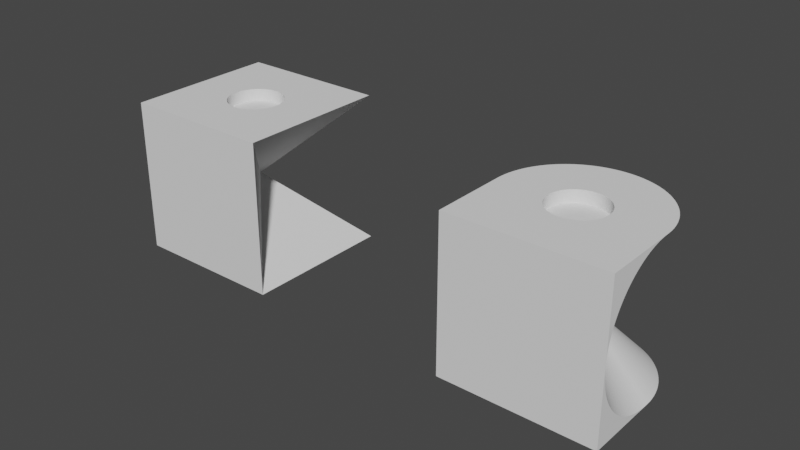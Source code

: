 # Source: fromcones.blend  (saved by Blender 3.5.8; exported with 4.5.12 LTS)
import bpy
from mathutils import Matrix  # noqa: F401  (used for matrix-valued properties, if any)

bpy.ops.wm.read_factory_settings(use_empty=True)
scene = bpy.context.scene
scene.name = 'Scene'

# ---- collections
col_collection = bpy.data.collections.new('Collection'); scene.collection.children.link(col_collection)

# ---- world
world_world = bpy.data.worlds.new('World'); scene.world = world_world
world_world.use_nodes = True; world_world.node_tree.nodes.clear()
_N = world_world.node_tree.nodes; _L = world_world.node_tree.links
n0 = _N.new('ShaderNodeOutputWorld'); n0.name = 'World Output'; n0.location = (300, 300)
n1 = _N.new('ShaderNodeBackground'); n1.name = 'Background'; n1.location = (10, 300)
n1.inputs[0].default_value = (0.05088, 0.05088, 0.05088, 1.0)
_L.new(n1.outputs[0], n0.inputs[0])
n0.is_active_output = True
world_world.color = (0.05088, 0.05088, 0.05088)
world_world.use_sun_shadow = False
world_world.sun_shadow_jitter_overblur = 0.0

# ---- meshes
me_plane_001 = bpy.data.meshes.new('Plane.001')
me_plane_001.from_pydata([(-0.02497, 0.001227, 0.025), (-0.02488, 0.00245, 0.025), (-0.02473, 0.003668, 0.025), (-0.02452, 0.004877, 0.025), (-0.025, -0.025, 0.025), (0.025, -0.025, 0.025), (-0.02425, 0.006075, 0.025), (0.025, -0.025, -3.551e-08), (-0.02392, 0.007257, 0.025), (-0.02354, 0.008422, 0.025), (-0.025, -0.025, 3.542e-08), (-0.0231, 0.009567, 0.025), (-0.0226, 0.01069, 0.025), (-0.02205, 0.01178, 0.025), (-0.025, -2.569e-08, 0.025), (-0.02144, 0.01285, 0.025), (-0.02079, 0.01389, 0.025), (-0.02008, 0.01489, 0.025), (-0.01933, 0.01586, 0.025), (-0.01852, 0.01679, 0.025), (-0.01768, 0.01768, 0.025), (-0.025, -0.02497, 0.001227), (-0.01679, 0.01852, 0.025), (-0.01586, 0.01933, 0.025), (-0.01489, 0.02008, 0.025), (-0.01389, 0.02079, 0.025), (-0.025, -0.02488, 0.00245), (-0.01285, 0.02144, 0.025), (-0.025, -0.02473, 0.003668), (-0.01178, 0.02205, 0.025), (-0.025, -0.02452, 0.004877), (-0.01069, 0.0226, 0.025), (-0.009567, 0.0231, 0.025), (-0.008422, 0.02354, 0.025), (-0.007257, 0.02392, 0.025), (-0.006074, 0.02425, 0.025), (-0.004877, 0.02452, 0.025), (-0.025, -0.02425, 0.006075), (-0.003668, 0.02473, 0.025), (-0.00245, 0.02488, 0.025), (-0.025, -0.02392, 0.007257), (-0.001227, 0.02497, 0.025), (-0.025, -0.02354, 0.008422), (1.113e-08, 0.025, 0.025), (-0.025, -0.0231, 0.009567), (0.001227, 0.02497, 0.025), (-0.025, -0.0226, 0.01069), (0.00245, 0.02488, 0.025), (-0.025, -0.02205, 0.01178), (-0.025, -0.02144, 0.01285), (0.003668, 0.02473, 0.025), (0.004877, 0.02452, 0.025), (-0.025, -0.02008, 0.01489), (0.006075, 0.02425, 0.025), (-0.025, -0.01933, 0.01586), (0.007257, 0.02392, 0.025), (0.008422, 0.02354, 0.025), (0.009567, 0.0231, 0.025), (-0.025, -0.02079, 0.01389), (-0.025, -0.01389, 0.02079), (0.01069, 0.0226, 0.025), (-0.025, -0.01489, 0.02008), (0.01178, 0.02205, 0.025), (-0.025, -0.01586, 0.01933), (0.01285, 0.02144, 0.025), (-0.025, -0.01679, 0.01852), (0.01389, 0.02079, 0.025), (-0.025, -0.01768, 0.01768), (0.01489, 0.02008, 0.025), (-0.025, -0.01852, 0.01679), (0.01586, 0.01933, 0.025), (-0.025, -0.001227, 0.02497), (0.01679, 0.01852, 0.025), (-0.025, -0.00245, 0.02488), (0.01768, 0.01768, 0.025), (0.01852, 0.01679, 0.025), (-0.025, -0.003668, 0.02473), (-0.025, -0.004877, 0.02452), (0.01933, 0.01586, 0.025), (-0.025, -0.006074, 0.02425), (0.02008, 0.01489, 0.025), (0.02079, 0.01389, 0.025), (-0.025, -0.007257, 0.02392), (-0.025, -0.008422, 0.02354), (0.02144, 0.01285, 0.025), (-0.025, -0.009567, 0.0231), (0.02205, 0.01178, 0.025), (-0.025, -0.01069, 0.0226), (0.0226, 0.01069, 0.025), (0.0231, 0.009567, 0.025), (-0.025, -0.01178, 0.02205), (0.02354, 0.008422, 0.025), (-0.025, -0.01285, 0.02144), (0.02392, 0.007257, 0.025), (0.02425, 0.006075, 0.025), (0.02452, 0.004877, 0.025), (0.02473, 0.003668, 0.025), (0.02488, 0.00245, 0.025), (0.02497, 0.001227, 0.025), (0.009, 0.0, 0.021), (0.008989, 0.0004416, 0.021), (0.008957, 0.0008822, 0.021), (0.008903, 0.001321, 0.021), (0.008827, 0.001756, 0.021), (0.00873, 0.002187, 0.021), (0.008612, 0.002613, 0.021), (0.008474, 0.003032, 0.021), (0.008315, 0.003444, 0.021), (0.008136, 0.003848, 0.021), (0.007937, 0.004243, 0.021), (0.00772, 0.004627, 0.021), (0.007483, 0.005, 0.021), (0.007229, 0.005361, 0.021), (0.006957, 0.00571, 0.021), (0.006669, 0.006044, 0.021), (0.006364, 0.006364, 0.021), (0.006044, 0.006669, 0.021), (0.00571, 0.006957, 0.021), (0.005361, 0.007229, 0.021), (0.005, 0.007483, 0.021), (0.004627, 0.00772, 0.021), (0.004243, 0.007937, 0.021), (0.003848, 0.008136, 0.021), (0.003444, 0.008315, 0.021), (0.003032, 0.008474, 0.021), (0.002613, 0.008612, 0.021), (0.002187, 0.00873, 0.021), (0.001756, 0.008827, 0.021), (0.001321, 0.008903, 0.021), (0.0008822, 0.008957, 0.021), (0.0004416, 0.008989, 0.021), (-3.612e-09, 0.009, 0.021), (-0.0004416, 0.008989, 0.021), (-0.0008822, 0.008957, 0.021), (-0.001321, 0.008903, 0.021), (-0.001756, 0.008827, 0.021), (-0.002187, 0.00873, 0.021), (-0.002613, 0.008612, 0.021), (-0.003032, 0.008474, 0.021), (-0.003444, 0.008315, 0.021), (-0.003848, 0.008136, 0.021), (-0.004243, 0.007937, 0.021), (-0.004627, 0.00772, 0.021), (-0.005, 0.007483, 0.021), (-0.005361, 0.007229, 0.021), (-0.00571, 0.006957, 0.021), (-0.006044, 0.006669, 0.021), (-0.006364, 0.006364, 0.021), (-0.006669, 0.006044, 0.021), (-0.006957, 0.00571, 0.021), (-0.007229, 0.005361, 0.021), (-0.007483, 0.005, 0.021), (-0.00772, 0.004627, 0.021), (0.025, -0.02497, 0.001227), (-0.007937, 0.004243, 0.021), (-0.008136, 0.003848, 0.021), (0.025, -0.02488, 0.00245), (-0.008315, 0.003444, 0.021), (-0.008474, 0.003032, 0.021), (-0.008612, 0.002613, 0.021), (-0.00873, 0.002187, 0.021), (-0.008827, 0.001756, 0.021), (-0.008903, 0.001321, 0.021), (-0.008957, 0.0008822, 0.021), (0.025, -0.02473, 0.003668), (-0.008989, 0.0004416, 0.021), (0.025, -0.02452, 0.004877), (-0.009, 1.638e-08, 0.021), (-0.008989, -0.0004416, 0.021), (0.025, -0.02425, 0.006074), (-0.008957, -0.0008821, 0.021), (-0.008903, -0.001321, 0.021), (-0.008827, -0.001756, 0.021), (-0.00873, -0.002187, 0.021), (-0.008612, -0.002613, 0.021), (-0.008474, -0.003032, 0.021), (-0.008315, -0.003444, 0.021), (-0.008136, -0.003848, 0.021), (-0.007937, -0.004243, 0.021), (-0.00772, -0.004627, 0.021), (-0.007483, -0.005, 0.021), (-0.007229, -0.005361, 0.021), (-0.006957, -0.00571, 0.021), (-0.006669, -0.006044, 0.021), (-0.006364, -0.006364, 0.021), (-0.006044, -0.006669, 0.021), (-0.00571, -0.006957, 0.021), (-0.005361, -0.007229, 0.021), (0.025, -0.02392, 0.007257), (-0.005, -0.007483, 0.021), (-0.004627, -0.00772, 0.021), (0.025, -0.02354, 0.008422), (-0.004243, -0.007937, 0.021), (0.025, -0.0231, 0.009567), (-0.003848, -0.008136, 0.021), (-0.003444, -0.008315, 0.021), (0.025, -0.0226, 0.01069), (-0.003032, -0.008474, 0.021), (-0.002613, -0.008612, 0.021), (0.025, -0.02205, 0.01178), (-0.002187, -0.00873, 0.021), (-0.001756, -0.008827, 0.021), (0.025, -0.02144, 0.01285), (-0.001321, -0.008903, 0.021), (-0.0008822, -0.008957, 0.021), (-0.0004416, -0.008989, 0.021), (-1.277e-08, -0.009, 0.021), (0.0004416, -0.008989, 0.021), (0.0008821, -0.008957, 0.021), (0.025, -0.02008, 0.01489), (0.001321, -0.008903, 0.021), (0.001756, -0.008827, 0.021), (0.025, -0.02079, 0.01389), (0.002187, -0.00873, 0.021), (0.002613, -0.008612, 0.021), (0.025, -0.01933, 0.01586), (0.003032, -0.008474, 0.021), (0.003444, -0.008315, 0.021), (0.003848, -0.008136, 0.021), (0.025, -0.01389, 0.02079), (0.004243, -0.007937, 0.021), (0.004627, -0.00772, 0.021), (0.025, -0.01489, 0.02008), (0.005, -0.007483, 0.021), (0.005361, -0.007229, 0.021), (0.025, -0.01586, 0.01933), (0.00571, -0.006957, 0.021), (0.025, -0.01679, 0.01852), (0.006044, -0.006669, 0.021), (0.006364, -0.006364, 0.021), (0.025, -0.01768, 0.01768), (0.006669, -0.006044, 0.021), (0.025, -0.01852, 0.01679), (0.006957, -0.00571, 0.021), (0.007229, -0.005361, 0.021), (0.007483, -0.005, 0.021), (0.025, -0.001227, 0.02497), (0.00772, -0.004627, 0.021), (0.025, -0.00245, 0.02488), (0.007937, -0.004243, 0.021), (0.008136, -0.003848, 0.021), (0.025, -0.003668, 0.02473), (0.008315, -0.003444, 0.021), (0.025, -0.004877, 0.02452), (0.008474, -0.003032, 0.021), (0.008612, -0.002613, 0.021), (0.00873, -0.002187, 0.021), (0.025, -0.006074, 0.02425), (0.008827, -0.001756, 0.021), (0.008903, -0.001321, 0.021), (0.025, -0.007257, 0.02392), (0.008957, -0.0008821, 0.021), (0.008989, -0.0004416, 0.021), (0.025, -0.008422, 0.02354), (0.025, -0.009567, 0.0231), (0.025, -0.01069, 0.0226), (0.025, -0.01178, 0.02205), (0.025, -0.01285, 0.02144), (-9.254e-07, -4.541e-08, -9.255e-07), (0.000194, 0.0, -0.000194), (0.025, -1.267e-07, 0.025), (0.006508, 0.0, 0.006508), (0.009, 0.0, 0.025), (0.008903, 0.001321, 0.025), (0.008827, 0.001756, 0.025), (0.008989, 0.0004416, 0.025), (0.008957, 0.0008822, 0.025), (0.00772, 0.004627, 0.025), (0.007483, 0.005, 0.025), (0.007937, 0.004243, 0.025), (0.008136, 0.003848, 0.025), (0.00873, 0.002187, 0.025), (0.008612, 0.002613, 0.025), (0.008474, 0.003032, 0.025), (0.008315, 0.003444, 0.025), (-0.008827, -0.001756, 0.025), (-0.008474, -0.003032, 0.025), (-0.008612, -0.002613, 0.025), (-0.00873, -0.002187, 0.025), (-0.008136, -0.003848, 0.025), (-0.007483, -0.005, 0.025), (-0.00772, -0.004627, 0.025), (-0.007937, -0.004243, 0.025), (-0.008315, -0.003444, 0.025), (-0.009, 1.638e-08, 0.025), (-0.008989, 0.0004416, 0.025), (-0.008989, -0.0004416, 0.025), (-0.008903, -0.001321, 0.025), (-0.008957, -0.0008821, 0.025), (-0.008957, 0.0008822, 0.025), (-0.008903, 0.001321, 0.025), (-0.008612, 0.002613, 0.025), (-0.00772, 0.004627, 0.025), (-0.008136, 0.003848, 0.025), (-0.007937, 0.004243, 0.025), (-0.00873, 0.002187, 0.025), (-0.008474, 0.003032, 0.025), (-0.008315, 0.003444, 0.025), (-0.008827, 0.001756, 0.025), (0.007229, 0.005361, 0.025), (0.006957, 0.00571, 0.025), (0.006669, 0.006044, 0.025), (0.006364, 0.006364, 0.025), (0.006044, 0.006669, 0.025), (0.00571, 0.006957, 0.025), (0.005361, 0.007229, 0.025), (0.005, 0.007483, 0.025), (0.004627, 0.00772, 0.025), (0.004243, 0.007937, 0.025), (0.003848, 0.008136, 0.025), (0.003444, 0.008315, 0.025), (0.003032, 0.008474, 0.025), (0.002613, 0.008612, 0.025), (0.002187, 0.00873, 0.025), (0.001756, 0.008827, 0.025), (0.001321, 0.008903, 0.025), (0.0008822, 0.008957, 0.025), (0.0004416, 0.008989, 0.025), (-3.612e-09, 0.009, 0.025), (-0.0004416, 0.008989, 0.025), (-0.0008822, 0.008957, 0.025), (-0.001321, 0.008903, 0.025), (-0.001756, 0.008827, 0.025), (-0.002187, 0.00873, 0.025), (-0.002613, 0.008612, 0.025), (-0.003032, 0.008474, 0.025), (-0.003444, 0.008315, 0.025), (-0.003848, 0.008136, 0.025), (-0.004243, 0.007937, 0.025), (-0.004627, 0.00772, 0.025), (-0.005, 0.007483, 0.025), (-0.005361, 0.007229, 0.025), (-0.00571, 0.006957, 0.025), (-0.006044, 0.006669, 0.025), (-0.006364, 0.006364, 0.025), (-0.006669, 0.006044, 0.025), (-0.006957, 0.00571, 0.025), (-0.007229, 0.005361, 0.025), (-0.007483, 0.005, 0.025), (-0.007229, -0.005361, 0.025), (-0.006957, -0.00571, 0.025), (-0.006669, -0.006044, 0.025), (-0.006364, -0.006364, 0.025), (-0.006044, -0.006669, 0.025), (-0.00571, -0.006957, 0.025), (-0.005361, -0.007229, 0.025), (-0.005, -0.007483, 0.025), (-0.004627, -0.00772, 0.025), (-0.004243, -0.007937, 0.025), (-0.003848, -0.008136, 0.025), (-0.003444, -0.008315, 0.025), (-0.003032, -0.008474, 0.025), (-0.002613, -0.008612, 0.025), (-0.002187, -0.00873, 0.025), (-0.001756, -0.008827, 0.025), (-0.001321, -0.008903, 0.025), (-0.0008822, -0.008957, 0.025), (-0.0004416, -0.008989, 0.025), (-1.277e-08, -0.009, 0.025), (0.0004416, -0.008989, 0.025), (0.0008821, -0.008957, 0.025), (0.001321, -0.008903, 0.025), (0.001756, -0.008827, 0.025), (0.002187, -0.00873, 0.025), (0.002613, -0.008612, 0.025), (0.003032, -0.008474, 0.025), (0.003444, -0.008315, 0.025), (0.003848, -0.008136, 0.025), (0.004243, -0.007937, 0.025), (0.004627, -0.00772, 0.025), (0.005, -0.007483, 0.025), (0.005361, -0.007229, 0.025), (0.00571, -0.006957, 0.025), (0.006044, -0.006669, 0.025), (0.006364, -0.006364, 0.025), (0.006669, -0.006044, 0.025), (0.006957, -0.00571, 0.025), (0.007229, -0.005361, 0.025), (0.007483, -0.005, 0.025), (0.00772, -0.004627, 0.025), (0.007937, -0.004243, 0.025), (0.008136, -0.003848, 0.025), (0.008315, -0.003444, 0.025), (0.008474, -0.003032, 0.025), (0.008612, -0.002613, 0.025), (0.00873, -0.002187, 0.025), (0.008827, -0.001756, 0.025), (0.008903, -0.001321, 0.025), (0.008957, -0.0008821, 0.025), (0.008989, -0.0004416, 0.025)], [(259, 258)], [(21, 10, 4, 14, 71, 73, 76, 77, 79, 82, 83, 85, 87, 90, 92, 59, 61, 63, 65, 67, 69, 54, 52, 58, 49, 48, 46, 44, 42, 40, 37, 30, 28, 26), (5, 7, 153, 156, 164, 166, 169, 188, 191, 193, 196, 199, 202, 212, 209, 215, 232, 230, 227, 225, 222, 219, 257, 256, 255, 254, 253, 250, 247, 243, 241, 238, 236, 260), (71, 14, 258), (73, 71, 258), (76, 73, 258), (77, 76, 258), (258, 79, 77), (258, 82, 79), (258, 83, 82), (258, 85, 83), (85, 258, 87), (258, 90, 87), (90, 258, 92), (92, 258, 59), (258, 61, 59), (61, 258, 63), (63, 258, 65), (65, 258, 67), (67, 258, 69), (69, 258, 54), (54, 258, 52), (52, 258, 58), (58, 258, 49), (49, 258, 48), (48, 258, 46), (46, 258, 44), (44, 258, 42), (42, 258, 40), (40, 258, 37), (37, 258, 30), (30, 258, 28), (28, 258, 26), (26, 258, 21), (21, 258, 10), (258, 153, 7), (258, 156, 153), (258, 164, 156), (258, 166, 164), (258, 169, 166), (258, 188, 169), (258, 191, 188), (258, 193, 191), (258, 196, 193), (258, 199, 196), (258, 202, 199), (258, 212, 202), (258, 209, 212), (258, 215, 209), (258, 232, 215), (258, 230, 232), (258, 227, 230), (258, 225, 227), (258, 222, 225), (258, 219, 222), (258, 257, 219), (258, 256, 257), (258, 255, 256), (258, 254, 255), (258, 253, 254), (258, 250, 253), (258, 247, 250), (258, 243, 247), (258, 241, 243), (258, 238, 241), (258, 236, 238), (260, 236, 258, 261), (0, 258, 14), (1, 258, 0), (2, 258, 1), (3, 258, 2), (6, 258, 3), (8, 258, 6), (9, 258, 8), (11, 258, 9), (12, 258, 11), (13, 258, 12), (15, 258, 13), (16, 258, 15), (17, 258, 16), (18, 258, 17), (19, 258, 18), (20, 258, 19), (22, 258, 20), (23, 258, 22), (24, 258, 23), (25, 258, 24), (27, 258, 25), (29, 258, 27), (31, 258, 29), (32, 258, 31), (33, 258, 32), (34, 258, 33), (35, 258, 34), (36, 258, 35), (38, 258, 36), (39, 258, 38), (41, 258, 39), (41, 43, 258), (43, 45, 258), (45, 47, 258), (47, 50, 258), (50, 51, 258), (51, 53, 258), (53, 55, 258), (55, 56, 258), (56, 57, 258), (57, 60, 258), (60, 62, 258), (62, 64, 258), (64, 66, 258), (66, 68, 258), (68, 70, 258), (70, 72, 258), (72, 74, 258), (74, 75, 258), (75, 78, 258), (78, 80, 258), (80, 81, 258), (81, 84, 258), (84, 86, 258), (86, 88, 258), (88, 89, 258), (89, 91, 258), (91, 93, 258), (93, 94, 258), (94, 95, 258), (95, 96, 258), (96, 97, 258), (97, 98, 258), (98, 260, 258), (258, 260, 261), (100, 99, 262, 265), (101, 100, 265, 266), (102, 101, 266, 263), (103, 102, 263, 264), (104, 103, 264, 271), (105, 104, 271, 272), (106, 105, 272, 273), (107, 106, 273, 274), (108, 107, 274, 270), (109, 108, 270, 269), (110, 109, 269, 267), (111, 110, 267, 268), (112, 111, 268, 299), (113, 112, 299, 300), (114, 113, 300, 301), (115, 114, 301, 302), (303, 116, 115, 302), (304, 117, 116, 303), (305, 118, 117, 304), (306, 119, 118, 305), (307, 120, 119, 306), (308, 121, 120, 307), (309, 122, 121, 308), (310, 123, 122, 309), (311, 124, 123, 310), (312, 125, 124, 311), (313, 126, 125, 312), (314, 127, 126, 313), (315, 128, 127, 314), (316, 129, 128, 315), (317, 130, 129, 316), (318, 131, 130, 317), (319, 132, 131, 318), (320, 133, 132, 319), (321, 134, 133, 320), (322, 135, 134, 321), (323, 136, 135, 322), (324, 137, 136, 323), (325, 138, 137, 324), (326, 139, 138, 325), (327, 140, 139, 326), (328, 141, 140, 327), (329, 142, 141, 328), (330, 143, 142, 329), (331, 144, 143, 330), (332, 145, 144, 331), (333, 146, 145, 332), (334, 147, 146, 333), (335, 148, 147, 334), (336, 149, 148, 335), (337, 150, 149, 336), (338, 151, 150, 337), (292, 152, 151, 338), (294, 154, 152, 292), (293, 155, 154, 294), (297, 157, 155, 293), (296, 158, 157, 297), (291, 159, 158, 296), (295, 160, 159, 291), (298, 161, 160, 295), (290, 162, 161, 298), (289, 163, 162, 290), (285, 165, 163, 289), (284, 167, 165, 285), (286, 168, 167, 284), (288, 170, 168, 286), (287, 171, 170, 288), (275, 172, 171, 287), (278, 173, 172, 275), (277, 174, 173, 278), (276, 175, 174, 277), (283, 176, 175, 276), (279, 177, 176, 283), (282, 178, 177, 279), (281, 179, 178, 282), (280, 180, 179, 281), (339, 181, 180, 280), (340, 182, 181, 339), (341, 183, 182, 340), (342, 184, 183, 341), (185, 184, 342, 343), (186, 185, 343, 344), (187, 186, 344, 345), (189, 187, 345, 346), (190, 189, 346, 347), (192, 190, 347, 348), (194, 192, 348, 349), (195, 194, 349, 350), (197, 195, 350, 351), (198, 197, 351, 352), (200, 198, 352, 353), (201, 200, 353, 354), (203, 201, 354, 355), (204, 203, 355, 356), (205, 204, 356, 357), (206, 205, 357, 358), (207, 206, 358, 359), (208, 207, 359, 360), (210, 208, 360, 361), (211, 210, 361, 362), (213, 211, 362, 363), (214, 213, 363, 364), (216, 214, 364, 365), (217, 216, 365, 366), (218, 217, 366, 367), (220, 218, 367, 368), (221, 220, 368, 369), (223, 221, 369, 370), (224, 223, 370, 371), (226, 224, 371, 372), (228, 226, 372, 373), (229, 228, 373, 374), (231, 229, 374, 375), (233, 231, 375, 376), (234, 233, 376, 377), (235, 234, 377, 378), (237, 235, 378, 379), (239, 237, 379, 380), (240, 239, 380, 381), (242, 240, 381, 382), (244, 242, 382, 383), (245, 244, 383, 384), (246, 245, 384, 385), (248, 246, 385, 386), (249, 248, 386, 387), (251, 249, 387, 388), (252, 251, 388, 389), (262, 99, 252, 389), (251, 252, 99, 100, 101, 102, 103, 104, 105, 106, 107, 108, 109, 110, 111, 112, 113, 114, 115, 116, 117, 118, 119, 120, 121, 122, 123, 124, 125, 126, 127, 128, 129, 130, 131, 132, 133, 134, 135, 136, 137, 138, 139, 140, 141, 142, 143, 144, 145, 146, 147, 148, 149, 150, 151, 152, 154, 155, 157, 158, 159, 160, 161, 162, 163, 165, 167, 168, 170, 171, 172, 173, 174, 175, 176, 177, 178, 179, 180, 181, 182, 183, 184, 185, 186, 187, 189, 190, 192, 194, 195, 197, 198, 200, 201, 203, 204, 205, 206, 207, 208, 210, 211, 213, 214, 216, 217, 218, 220, 221, 223, 224, 226, 228, 229, 231, 233, 234, 235, 237, 239, 240, 242, 244, 245, 246, 248, 249), (10, 7, 5, 4), (14, 349, 348), (351, 14, 4), (354, 353, 4), (355, 354, 4), (373, 372, 5), (4, 358, 357), (5, 358, 4), (5, 360, 359), (5, 361, 360), (361, 5, 362), (362, 5, 363), (364, 363, 5), (366, 365, 5), (260, 382, 5), (366, 5, 367), (370, 369, 5), (94, 93, 387), (351, 350, 14), (93, 91, 387), (377, 376, 5), (371, 370, 5), (382, 381, 5), (260, 98, 384), (380, 379, 5), (383, 260, 384), (378, 377, 5), (374, 373, 5), (283, 276, 1), (282, 279, 14), (97, 386, 98), (94, 387, 95), (78, 75, 265), (95, 386, 96), (280, 281, 14), (1, 276, 277), (387, 80, 388), (78, 389, 388), (389, 78, 262), (262, 78, 265), (74, 266, 265), (74, 263, 266), (263, 74, 264), (264, 74, 271), (271, 72, 272), (272, 72, 273), (68, 274, 273), (68, 270, 274), (66, 269, 270), (66, 267, 269), (64, 268, 267), (19, 289, 290), (62, 300, 299), (386, 385, 98), (60, 302, 301), (60, 303, 302), (57, 304, 303), (56, 305, 304), (56, 306, 305), (55, 307, 306), (55, 308, 307), (53, 309, 308), (53, 310, 309), (310, 53, 311), (51, 312, 311), (50, 313, 312), (50, 314, 313), (47, 315, 314), (268, 64, 62), (45, 43, 316), (41, 319, 318), (300, 62, 60), (41, 318, 317), (41, 321, 320), (39, 321, 41), (39, 323, 322), (38, 323, 39), (36, 324, 38), (36, 326, 325), (35, 326, 36), (35, 328, 327), (34, 328, 35), (34, 330, 329), (33, 330, 34), (33, 332, 331), (32, 332, 33), (32, 334, 333), (31, 334, 32), (31, 336, 335), (315, 47, 45), (29, 338, 337), (27, 338, 29), (27, 294, 292), (43, 317, 316), (25, 297, 293), (24, 297, 25), (24, 291, 296), (23, 291, 24), (22, 295, 23), (22, 290, 298), (20, 290, 22), (27, 25, 293), (86, 387, 88), (18, 17, 289), (278, 275, 6), (288, 17, 16), (17, 288, 286), (287, 288, 15), (275, 287, 15), (17, 285, 289), (368, 367, 5), (9, 8, 275), (339, 280, 14), (376, 375, 5), (340, 339, 14), (89, 387, 91), (80, 78, 388), (1, 0, 279), (372, 371, 5), (277, 278, 3), (275, 12, 11), (384, 98, 385), (387, 386, 95), (288, 16, 15), (284, 285, 17), (344, 343, 14), (346, 345, 14), (375, 374, 5), (350, 349, 14), (352, 351, 4), (347, 346, 14), (4, 357, 356), (5, 359, 358), (369, 368, 5), (365, 364, 5), (281, 282, 14), (379, 378, 5), (275, 8, 6), (342, 341, 14), (353, 352, 4), (275, 11, 9), (279, 0, 14), (278, 6, 3), (382, 260, 383), (81, 387, 84), (80, 387, 81), (53, 51, 311), (19, 18, 289), (75, 74, 265), (74, 72, 271), (72, 70, 273), (70, 68, 273), (68, 66, 270), (66, 64, 267), (299, 268, 62), (301, 300, 60), (60, 57, 303), (57, 56, 304), (56, 55, 306), (55, 53, 308), (31, 29, 337), (51, 50, 312), (50, 47, 314), (316, 315, 45), (43, 41, 317), (41, 320, 319), (39, 322, 321), (38, 324, 323), (36, 325, 324), (35, 327, 326), (34, 329, 328), (33, 331, 330), (32, 333, 332), (31, 335, 334), (336, 31, 337), (27, 292, 338), (294, 27, 293), (24, 296, 297), (23, 295, 291), (22, 298, 295), (20, 19, 290), (96, 386, 97), (286, 284, 17), (3, 2, 277), (15, 13, 275), (86, 84, 387), (381, 380, 5), (341, 340, 14), (2, 1, 277), (343, 342, 14), (279, 283, 1), (89, 88, 387), (275, 13, 12), (345, 344, 14), (348, 347, 14), (4, 356, 355)])
me_plane_001.update()
me_plane_003 = bpy.data.meshes.new('Plane.003')
me_plane_003.from_pydata([(-0.025, -0.025, -0.025), (0.025, 0.025, -0.025), (-0.025, 0.025, -0.025), (0.025, -0.025, -0.025), (-5.464e-10, -5.464e-10, 0.0), (-0.009, 0.0, -0.021), (-0.008989, 0.0004416, -0.021), (-0.008957, 0.0008822, -0.021), (-0.008903, 0.001321, -0.021), (-0.008827, 0.001756, -0.021), (-0.00873, 0.002187, -0.021), (-0.008612, 0.002613, -0.021), (-0.008474, 0.003032, -0.021), (-0.008315, 0.003444, -0.021), (-0.008136, 0.003848, -0.021), (-0.007937, 0.004243, -0.021), (-0.00772, 0.004627, -0.021), (-0.007483, 0.005, -0.021), (-0.007229, 0.005361, -0.021), (-0.006957, 0.00571, -0.021), (-0.006669, 0.006044, -0.021), (-0.006364, 0.006364, -0.021), (-0.006044, 0.006669, -0.021), (-0.00571, 0.006957, -0.021), (-0.005361, 0.007229, -0.021), (-0.005, 0.007483, -0.021), (-0.004627, 0.00772, -0.021), (-0.004243, 0.007937, -0.021), (-0.003848, 0.008136, -0.021), (-0.003444, 0.008315, -0.021), (-0.003032, 0.008474, -0.021), (-0.002613, 0.008612, -0.021), (-0.002187, 0.00873, -0.021), (-0.001756, 0.008827, -0.021), (-0.001321, 0.008903, -0.021), (-0.0008822, 0.008957, -0.021), (-0.0004416, 0.008989, -0.021), (3.612e-09, 0.009, -0.021), (0.0004416, 0.008989, -0.021), (0.0008822, 0.008957, -0.021), (0.001321, 0.008903, -0.021), (0.001756, 0.008827, -0.021), (0.002187, 0.00873, -0.021), (0.002613, 0.008612, -0.021), (0.003032, 0.008474, -0.021), (0.003444, 0.008315, -0.021), (0.003848, 0.008136, -0.021), (0.004243, 0.007937, -0.021), (0.004627, 0.00772, -0.021), (0.005, 0.007483, -0.021), (0.005361, 0.007229, -0.021), (0.00571, 0.006957, -0.021), (0.006044, 0.006669, -0.021), (0.006364, 0.006364, -0.021), (0.006669, 0.006044, -0.021), (0.006957, 0.00571, -0.021), (0.007229, 0.005361, -0.021), (0.007483, 0.005, -0.021), (0.00772, 0.004627, -0.021), (0.007937, 0.004243, -0.021), (0.008136, 0.003848, -0.021), (0.008315, 0.003444, -0.021), (0.008474, 0.003032, -0.021), (0.008612, 0.002613, -0.021), (0.00873, 0.002187, -0.021), (0.008827, 0.001756, -0.021), (0.008903, 0.001321, -0.021), (0.008957, 0.0008822, -0.021), (0.008989, 0.0004416, -0.021), (0.009, 1.638e-08, -0.021), (0.008989, -0.0004416, -0.021), (0.008957, -0.0008821, -0.021), (0.008903, -0.001321, -0.021), (0.008827, -0.001756, -0.021), (0.00873, -0.002187, -0.021), (0.008612, -0.002613, -0.021), (0.008474, -0.003032, -0.021), (0.008315, -0.003444, -0.021), (0.008136, -0.003848, -0.021), (0.007937, -0.004243, -0.021), (0.00772, -0.004627, -0.021), (0.007483, -0.005, -0.021), (0.007229, -0.005361, -0.021), (0.006957, -0.00571, -0.021), (0.006669, -0.006044, -0.021), (0.006364, -0.006364, -0.021), (0.006044, -0.006669, -0.021), (0.00571, -0.006957, -0.021), (0.005361, -0.007229, -0.021), (0.005, -0.007483, -0.021), (0.004627, -0.00772, -0.021), (0.004243, -0.007937, -0.021), (0.003848, -0.008136, -0.021), (0.003444, -0.008315, -0.021), (0.003032, -0.008474, -0.021), (0.002613, -0.008612, -0.021), (0.002187, -0.00873, -0.021), (0.001756, -0.008827, -0.021), (0.001321, -0.008903, -0.021), (0.0008822, -0.008957, -0.021), (0.0004416, -0.008989, -0.021), (1.277e-08, -0.009, -0.021), (-0.0004416, -0.008989, -0.021), (-0.0008821, -0.008957, -0.021), (-0.001321, -0.008903, -0.021), (-0.001756, -0.008827, -0.021), (-0.002187, -0.00873, -0.021), (-0.002613, -0.008612, -0.021), (-0.003032, -0.008474, -0.021), (-0.003444, -0.008315, -0.021), (-0.003848, -0.008136, -0.021), (-0.004243, -0.007937, -0.021), (-0.004627, -0.00772, -0.021), (-0.005, -0.007483, -0.021), (-0.005361, -0.007229, -0.021), (-0.00571, -0.006957, -0.021), (-0.006044, -0.006669, -0.021), (-0.006364, -0.006364, -0.021), (-0.006669, -0.006044, -0.021), (-0.006957, -0.00571, -0.021), (-0.007229, -0.005361, -0.021), (-0.007483, -0.005, -0.021), (-0.00772, -0.004627, -0.021), (-0.007937, -0.004243, -0.021), (-0.008136, -0.003848, -0.021), (-0.008315, -0.003444, -0.021), (-0.008474, -0.003032, -0.021), (-0.008612, -0.002613, -0.021), (-0.00873, -0.002187, -0.021), (-0.008827, -0.001756, -0.021), (-0.008903, -0.001321, -0.021), (-0.008957, -0.0008821, -0.021), (-0.008989, -0.0004416, -0.021), (-0.009, 0.0, -0.025), (-0.008989, 0.0004416, -0.025), (-0.008957, 0.0008822, -0.025), (-0.008903, 0.001321, -0.025), (-0.008827, 0.001756, -0.025), (-0.00873, 0.002187, -0.025), (-0.008612, 0.002613, -0.025), (-0.008474, 0.003032, -0.025), (-0.008315, 0.003444, -0.025), (-0.008136, 0.003848, -0.025), (-0.007937, 0.004243, -0.025), (-0.00772, 0.004627, -0.025), (-0.007483, 0.005, -0.025), (-0.007229, 0.005361, -0.025), (-0.006957, 0.00571, -0.025), (-0.006669, 0.006044, -0.025), (-0.006364, 0.006364, -0.025), (-0.006044, 0.006669, -0.025), (-0.00571, 0.006957, -0.025), (-0.005361, 0.007229, -0.025), (-0.005, 0.007483, -0.025), (-0.004627, 0.00772, -0.025), (-0.004243, 0.007937, -0.025), (-0.003848, 0.008136, -0.025), (-0.003444, 0.008315, -0.025), (-0.003032, 0.008474, -0.025), (-0.002613, 0.008612, -0.025), (-0.002187, 0.00873, -0.025), (-0.001756, 0.008827, -0.025), (-0.001321, 0.008903, -0.025), (-0.0008822, 0.008957, -0.025), (-0.0004416, 0.008989, -0.025), (3.262e-09, 0.009, -0.025), (0.0004416, 0.008989, -0.025), (0.0008822, 0.008957, -0.025), (0.001321, 0.008903, -0.025), (0.001756, 0.008827, -0.025), (0.002187, 0.00873, -0.025), (0.002613, 0.008612, -0.025), (0.003032, 0.008474, -0.025), (0.003444, 0.008315, -0.025), (0.003848, 0.008136, -0.025), (0.004243, 0.007937, -0.025), (0.004627, 0.00772, -0.025), (0.005, 0.007483, -0.025), (0.005361, 0.007229, -0.025), (0.00571, 0.006957, -0.025), (0.006044, 0.006669, -0.025), (0.006364, 0.006364, -0.025), (0.006669, 0.006044, -0.025), (0.006957, 0.00571, -0.025), (0.007229, 0.005361, -0.025), (0.007483, 0.005, -0.025), (0.00772, 0.004627, -0.025), (0.007937, 0.004243, -0.025), (0.008136, 0.003848, -0.025), (0.008315, 0.003444, -0.025), (0.008474, 0.003032, -0.025), (0.008612, 0.002613, -0.025), (0.00873, 0.002187, -0.025), (0.008827, 0.001756, -0.025), (0.008903, 0.001321, -0.025), (0.008957, 0.0008822, -0.025), (0.008989, 0.0004416, -0.025), (0.009, 0.0, -0.025), (0.008989, -0.0004416, -0.025), (0.008957, -0.0008821, -0.025), (0.008903, -0.001321, -0.025), (0.008827, -0.001756, -0.025), (0.00873, -0.002187, -0.025), (0.008612, -0.002613, -0.025), (0.008474, -0.003032, -0.025), (0.008315, -0.003444, -0.025), (0.008136, -0.003848, -0.025), (0.007937, -0.004243, -0.025), (0.00772, -0.004627, -0.025), (0.007483, -0.005, -0.025), (0.007229, -0.005361, -0.025), (0.006957, -0.00571, -0.025), (0.006669, -0.006044, -0.025), (0.006364, -0.006364, -0.025), (0.006044, -0.006669, -0.025), (0.00571, -0.006957, -0.025), (0.005361, -0.007229, -0.025), (0.005, -0.007483, -0.025), (0.004627, -0.00772, -0.025), (0.004243, -0.007937, -0.025), (0.003848, -0.008136, -0.025), (0.003444, -0.008315, -0.025), (0.003032, -0.008474, -0.025), (0.002613, -0.008612, -0.025), (0.002187, -0.00873, -0.025), (0.001756, -0.008827, -0.025), (0.001321, -0.008903, -0.025), (0.0008822, -0.008957, -0.025), (0.0004416, -0.008989, -0.025), (1.242e-08, -0.009, -0.025), (-0.0004416, -0.008989, -0.025), (-0.0008821, -0.008957, -0.025), (-0.001321, -0.008903, -0.025), (-0.001756, -0.008827, -0.025), (-0.002187, -0.00873, -0.025), (-0.002613, -0.008612, -0.025), (-0.003032, -0.008474, -0.025), (-0.003444, -0.008315, -0.025), (-0.003848, -0.008136, -0.025), (-0.004243, -0.007937, -0.025), (-0.004627, -0.00772, -0.025), (-0.005, -0.007483, -0.025), (-0.005361, -0.007229, -0.025), (-0.00571, -0.006957, -0.025), (-0.006044, -0.006669, -0.025), (-0.006364, -0.006364, -0.025), (-0.006669, -0.006044, -0.025), (-0.006957, -0.00571, -0.025), (-0.007229, -0.005361, -0.025), (-0.007483, -0.005, -0.025), (-0.00772, -0.004627, -0.025), (-0.007937, -0.004243, -0.025), (-0.008136, -0.003848, -0.025), (-0.008315, -0.003444, -0.025), (-0.008474, -0.003032, -0.025), (-0.008612, -0.002613, -0.025), (-0.00873, -0.002187, -0.025), (-0.008827, -0.001756, -0.025), (-0.008903, -0.001321, -0.025), (-0.008957, -0.0008821, -0.025), (-0.008989, -0.0004416, -0.025), (-0.025, -0.025, 0.025), (0.025, 0.025, 0.025), (-0.025, 0.025, 0.025), (0.025, -0.025, 0.025), (-0.009, 0.0, 0.021), (-0.008989, 0.0004416, 0.021), (-0.008957, 0.0008822, 0.021), (-0.008903, 0.001321, 0.021), (-0.008827, 0.001756, 0.021), (-0.00873, 0.002187, 0.021), (-0.008612, 0.002613, 0.021), (-0.008474, 0.003032, 0.021), (-0.008315, 0.003444, 0.021), (-0.008136, 0.003848, 0.021), (-0.007937, 0.004243, 0.021), (-0.00772, 0.004627, 0.021), (-0.007483, 0.005, 0.021), (-0.007229, 0.005361, 0.021), (-0.006957, 0.00571, 0.021), (-0.006669, 0.006044, 0.021), (-0.006364, 0.006364, 0.021), (-0.006044, 0.006669, 0.021), (-0.00571, 0.006957, 0.021), (-0.005361, 0.007229, 0.021), (-0.005, 0.007483, 0.021), (-0.004627, 0.00772, 0.021), (-0.004243, 0.007937, 0.021), (-0.003848, 0.008136, 0.021), (-0.003444, 0.008315, 0.021), (-0.003032, 0.008474, 0.021), (-0.002613, 0.008612, 0.021), (-0.002187, 0.00873, 0.021), (-0.001756, 0.008827, 0.021), (-0.001321, 0.008903, 0.021), (-0.0008822, 0.008957, 0.021), (-0.0004416, 0.008989, 0.021), (3.612e-09, 0.009, 0.021), (0.0004416, 0.008989, 0.021), (0.0008822, 0.008957, 0.021), (0.001321, 0.008903, 0.021), (0.001756, 0.008827, 0.021), (0.002187, 0.00873, 0.021), (0.002613, 0.008612, 0.021), (0.003032, 0.008474, 0.021), (0.003444, 0.008315, 0.021), (0.003848, 0.008136, 0.021), (0.004243, 0.007937, 0.021), (0.004627, 0.00772, 0.021), (0.005, 0.007483, 0.021), (0.005361, 0.007229, 0.021), (0.00571, 0.006957, 0.021), (0.006044, 0.006669, 0.021), (0.006364, 0.006364, 0.021), (0.006669, 0.006044, 0.021), (0.006957, 0.00571, 0.021), (0.007229, 0.005361, 0.021), (0.007483, 0.005, 0.021), (0.00772, 0.004627, 0.021), (0.007937, 0.004243, 0.021), (0.008136, 0.003848, 0.021), (0.008315, 0.003444, 0.021), (0.008474, 0.003032, 0.021), (0.008612, 0.002613, 0.021), (0.00873, 0.002187, 0.021), (0.008827, 0.001756, 0.021), (0.008903, 0.001321, 0.021), (0.008957, 0.0008822, 0.021), (0.008989, 0.0004416, 0.021), (0.009, 1.638e-08, 0.021), (0.008989, -0.0004416, 0.021), (0.008957, -0.0008821, 0.021), (0.008903, -0.001321, 0.021), (0.008827, -0.001756, 0.021), (0.00873, -0.002187, 0.021), (0.008612, -0.002613, 0.021), (0.008474, -0.003032, 0.021), (0.008315, -0.003444, 0.021), (0.008136, -0.003848, 0.021), (0.007937, -0.004243, 0.021), (0.00772, -0.004627, 0.021), (0.007483, -0.005, 0.021), (0.007229, -0.005361, 0.021), (0.006957, -0.00571, 0.021), (0.006669, -0.006044, 0.021), (0.006364, -0.006364, 0.021), (0.006044, -0.006669, 0.021), (0.00571, -0.006957, 0.021), (0.005361, -0.007229, 0.021), (0.005, -0.007483, 0.021), (0.004627, -0.00772, 0.021), (0.004243, -0.007937, 0.021), (0.003848, -0.008136, 0.021), (0.003444, -0.008315, 0.021), (0.003032, -0.008474, 0.021), (0.002613, -0.008612, 0.021), (0.002187, -0.00873, 0.021), (0.001756, -0.008827, 0.021), (0.001321, -0.008903, 0.021), (0.0008822, -0.008957, 0.021), (0.0004416, -0.008989, 0.021), (1.277e-08, -0.009, 0.021), (-0.0004416, -0.008989, 0.021), (-0.0008821, -0.008957, 0.021), (-0.001321, -0.008903, 0.021), (-0.001756, -0.008827, 0.021), (-0.002187, -0.00873, 0.021), (-0.002613, -0.008612, 0.021), (-0.003032, -0.008474, 0.021), (-0.003444, -0.008315, 0.021), (-0.003848, -0.008136, 0.021), (-0.004243, -0.007937, 0.021), (-0.004627, -0.00772, 0.021), (-0.005, -0.007483, 0.021), (-0.005361, -0.007229, 0.021), (-0.00571, -0.006957, 0.021), (-0.006044, -0.006669, 0.021), (-0.006364, -0.006364, 0.021), (-0.006669, -0.006044, 0.021), (-0.006957, -0.00571, 0.021), (-0.007229, -0.005361, 0.021), (-0.007483, -0.005, 0.021), (-0.00772, -0.004627, 0.021), (-0.007937, -0.004243, 0.021), (-0.008136, -0.003848, 0.021), (-0.008315, -0.003444, 0.021), (-0.008474, -0.003032, 0.021), (-0.008612, -0.002613, 0.021), (-0.00873, -0.002187, 0.021), (-0.008827, -0.001756, 0.021), (-0.008903, -0.001321, 0.021), (-0.008957, -0.0008821, 0.021), (-0.008989, -0.0004416, 0.021), (-0.009, 0.0, 0.025), (-0.008989, 0.0004416, 0.025), (-0.008957, 0.0008822, 0.025), (-0.008903, 0.001321, 0.025), (-0.008827, 0.001756, 0.025), (-0.00873, 0.002187, 0.025), (-0.008612, 0.002613, 0.025), (-0.008474, 0.003032, 0.025), (-0.008315, 0.003444, 0.025), (-0.008136, 0.003848, 0.025), (-0.007937, 0.004243, 0.025), (-0.00772, 0.004627, 0.025), (-0.007483, 0.005, 0.025), (-0.007229, 0.005361, 0.025), (-0.006957, 0.00571, 0.025), (-0.006669, 0.006044, 0.025), (-0.006364, 0.006364, 0.025), (-0.006044, 0.006669, 0.025), (-0.00571, 0.006957, 0.025), (-0.005361, 0.007229, 0.025), (-0.005, 0.007483, 0.025), (-0.004627, 0.00772, 0.025), (-0.004243, 0.007937, 0.025), (-0.003848, 0.008136, 0.025), (-0.003444, 0.008315, 0.025), (-0.003032, 0.008474, 0.025), (-0.002613, 0.008612, 0.025), (-0.002187, 0.00873, 0.025), (-0.001756, 0.008827, 0.025), (-0.001321, 0.008903, 0.025), (-0.0008822, 0.008957, 0.025), (-0.0004416, 0.008989, 0.025), (3.262e-09, 0.009, 0.025), (0.0004416, 0.008989, 0.025), (0.0008822, 0.008957, 0.025), (0.001321, 0.008903, 0.025), (0.001756, 0.008827, 0.025), (0.002187, 0.00873, 0.025), (0.002613, 0.008612, 0.025), (0.003032, 0.008474, 0.025), (0.003444, 0.008315, 0.025), (0.003848, 0.008136, 0.025), (0.004243, 0.007937, 0.025), (0.004627, 0.00772, 0.025), (0.005, 0.007483, 0.025), (0.005361, 0.007229, 0.025), (0.00571, 0.006957, 0.025), (0.006044, 0.006669, 0.025), (0.006364, 0.006364, 0.025), (0.006669, 0.006044, 0.025), (0.006957, 0.00571, 0.025), (0.007229, 0.005361, 0.025), (0.007483, 0.005, 0.025), (0.00772, 0.004627, 0.025), (0.007937, 0.004243, 0.025), (0.008136, 0.003848, 0.025), (0.008315, 0.003444, 0.025), (0.008474, 0.003032, 0.025), (0.008612, 0.002613, 0.025), (0.00873, 0.002187, 0.025), (0.008827, 0.001756, 0.025), (0.008903, 0.001321, 0.025), (0.008957, 0.0008822, 0.025), (0.008989, 0.0004416, 0.025), (0.009, 0.0, 0.025), (0.008989, -0.0004416, 0.025), (0.008957, -0.0008821, 0.025), (0.008903, -0.001321, 0.025), (0.008827, -0.001756, 0.025), (0.00873, -0.002187, 0.025), (0.008612, -0.002613, 0.025), (0.008474, -0.003032, 0.025), (0.008315, -0.003444, 0.025), (0.008136, -0.003848, 0.025), (0.007937, -0.004243, 0.025), (0.00772, -0.004627, 0.025), (0.007483, -0.005, 0.025), (0.007229, -0.005361, 0.025), (0.006957, -0.00571, 0.025), (0.006669, -0.006044, 0.025), (0.006364, -0.006364, 0.025), (0.006044, -0.006669, 0.025), (0.00571, -0.006957, 0.025), (0.005361, -0.007229, 0.025), (0.005, -0.007483, 0.025), (0.004627, -0.00772, 0.025), (0.004243, -0.007937, 0.025), (0.003848, -0.008136, 0.025), (0.003444, -0.008315, 0.025), (0.003032, -0.008474, 0.025), (0.002613, -0.008612, 0.025), (0.002187, -0.00873, 0.025), (0.001756, -0.008827, 0.025), (0.001321, -0.008903, 0.025), (0.0008822, -0.008957, 0.025), (0.0004416, -0.008989, 0.025), (1.242e-08, -0.009, 0.025), (-0.0004416, -0.008989, 0.025), (-0.0008821, -0.008957, 0.025), (-0.001321, -0.008903, 0.025), (-0.001756, -0.008827, 0.025), (-0.002187, -0.00873, 0.025), (-0.002613, -0.008612, 0.025), (-0.003032, -0.008474, 0.025), (-0.003444, -0.008315, 0.025), (-0.003848, -0.008136, 0.025), (-0.004243, -0.007937, 0.025), (-0.004627, -0.00772, 0.025), (-0.005, -0.007483, 0.025), (-0.005361, -0.007229, 0.025), (-0.00571, -0.006957, 0.025), (-0.006044, -0.006669, 0.025), (-0.006364, -0.006364, 0.025), (-0.006669, -0.006044, 0.025), (-0.006957, -0.00571, 0.025), (-0.007229, -0.005361, 0.025), (-0.007483, -0.005, 0.025), (-0.00772, -0.004627, 0.025), (-0.007937, -0.004243, 0.025), (-0.008136, -0.003848, 0.025), (-0.008315, -0.003444, 0.025), (-0.008474, -0.003032, 0.025), (-0.008612, -0.002613, 0.025), (-0.00873, -0.002187, 0.025), (-0.008827, -0.001756, 0.025), (-0.008903, -0.001321, 0.025), (-0.008957, -0.0008821, 0.025), (-0.008989, -0.0004416, 0.025)], [], [(4, 1, 2), (261, 4, 0), (264, 261, 0, 3), (134, 6, 5, 133), (135, 7, 6, 134), (136, 8, 7, 135), (137, 9, 8, 136), (138, 10, 9, 137), (139, 11, 10, 138), (140, 12, 11, 139), (141, 13, 12, 140), (142, 14, 13, 141), (143, 15, 14, 142), (144, 16, 15, 143), (145, 17, 16, 144), (146, 18, 17, 145), (147, 19, 18, 146), (148, 20, 19, 147), (149, 21, 20, 148), (150, 22, 21, 149), (151, 23, 22, 150), (152, 24, 23, 151), (153, 25, 24, 152), (154, 26, 25, 153), (155, 27, 26, 154), (156, 28, 27, 155), (157, 29, 28, 156), (158, 30, 29, 157), (159, 31, 30, 158), (160, 32, 31, 159), (161, 33, 32, 160), (162, 34, 33, 161), (163, 35, 34, 162), (164, 36, 35, 163), (165, 37, 36, 164), (166, 38, 37, 165), (167, 39, 38, 166), (168, 40, 39, 167), (169, 41, 40, 168), (170, 42, 41, 169), (171, 43, 42, 170), (172, 44, 43, 171), (173, 45, 44, 172), (174, 46, 45, 173), (175, 47, 46, 174), (176, 48, 47, 175), (177, 49, 48, 176), (178, 50, 49, 177), (179, 51, 50, 178), (180, 52, 51, 179), (181, 53, 52, 180), (182, 54, 53, 181), (183, 55, 54, 182), (184, 56, 55, 183), (185, 57, 56, 184), (186, 58, 57, 185), (187, 59, 58, 186), (188, 60, 59, 187), (189, 61, 60, 188), (190, 62, 61, 189), (191, 63, 62, 190), (192, 64, 63, 191), (193, 65, 64, 192), (194, 66, 65, 193), (195, 67, 66, 194), (196, 68, 67, 195), (197, 69, 68, 196), (198, 70, 69, 197), (199, 71, 70, 198), (200, 72, 71, 199), (201, 73, 72, 200), (202, 74, 73, 201), (203, 75, 74, 202), (204, 76, 75, 203), (205, 77, 76, 204), (206, 78, 77, 205), (207, 79, 78, 206), (208, 80, 79, 207), (209, 81, 80, 208), (210, 82, 81, 209), (211, 83, 82, 210), (212, 84, 83, 211), (213, 85, 84, 212), (214, 86, 85, 213), (215, 87, 86, 214), (216, 88, 87, 215), (217, 89, 88, 216), (218, 90, 89, 217), (219, 91, 90, 218), (220, 92, 91, 219), (221, 93, 92, 220), (222, 94, 93, 221), (223, 95, 94, 222), (224, 96, 95, 223), (225, 97, 96, 224), (226, 98, 97, 225), (227, 99, 98, 226), (228, 100, 99, 227), (229, 101, 100, 228), (230, 102, 101, 229), (231, 103, 102, 230), (232, 104, 103, 231), (233, 105, 104, 232), (234, 106, 105, 233), (235, 107, 106, 234), (236, 108, 107, 235), (237, 109, 108, 236), (238, 110, 109, 237), (239, 111, 110, 238), (240, 112, 111, 239), (241, 113, 112, 240), (242, 114, 113, 241), (243, 115, 114, 242), (244, 116, 115, 243), (245, 117, 116, 244), (246, 118, 117, 245), (247, 119, 118, 246), (248, 120, 119, 247), (249, 121, 120, 248), (250, 122, 121, 249), (251, 123, 122, 250), (252, 124, 123, 251), (253, 125, 124, 252), (254, 126, 125, 253), (255, 127, 126, 254), (256, 128, 127, 255), (257, 129, 128, 256), (258, 130, 129, 257), (259, 131, 130, 258), (260, 132, 131, 259), (133, 5, 132, 260), (5, 6, 7, 8, 9, 10, 11, 12, 13, 14, 15, 16, 17, 18, 19, 20, 21, 22, 23, 24, 25, 26, 27, 28, 29, 30, 31, 32, 33, 34, 35, 36, 37, 38, 39, 40, 41, 42, 43, 44, 45, 46, 47, 48, 49, 50, 51, 52, 53, 54, 55, 56, 57, 58, 59, 60, 61, 62, 63, 64, 65, 66, 67, 68, 69, 70, 71, 72, 73, 74, 75, 76, 77, 78, 79, 80, 81, 82, 83, 84, 85, 86, 87, 88, 89, 90, 91, 92, 93, 94, 95, 96, 97, 98, 99, 100, 101, 102, 103, 104, 105, 106, 107, 108, 109, 110, 111, 112, 113, 114, 115, 116, 117, 118, 119, 120, 121, 122, 123, 124, 125, 126, 127, 128, 129, 130, 131, 132), (0, 4, 2), (1, 4, 3), (3, 209, 208), (3, 210, 209), (3, 211, 210), (3, 212, 211), (3, 213, 212), (3, 214, 213), (3, 215, 214), (3, 216, 215), (3, 217, 216), (3, 218, 217), (3, 219, 218), (3, 220, 219), (3, 221, 220), (3, 222, 221), (3, 223, 222), (3, 224, 223), (3, 225, 224), (3, 226, 225), (3, 227, 226), (3, 228, 227), (3, 229, 228), (0, 229, 3), (0, 231, 230), (0, 232, 231), (0, 233, 232), (0, 234, 233), (0, 235, 234), (0, 236, 235), (0, 237, 236), (0, 238, 237), (0, 239, 238), (0, 240, 239), (0, 241, 240), (0, 242, 241), (0, 243, 242), (0, 244, 243), (0, 245, 244), (0, 246, 245), (0, 247, 246), (0, 248, 247), (0, 249, 248), (0, 250, 249), (0, 251, 250), (0, 252, 251), (0, 253, 252), (0, 254, 253), (0, 255, 254), (0, 256, 255), (0, 257, 256), (0, 258, 257), (0, 259, 258), (0, 260, 259), (0, 133, 260), (2, 133, 0), (2, 135, 134), (2, 136, 135), (2, 137, 136), (2, 138, 137), (2, 139, 138), (2, 140, 139), (2, 141, 140), (2, 142, 141), (2, 143, 142), (2, 144, 143), (2, 145, 144), (2, 146, 145), (2, 147, 146), (2, 148, 147), (2, 149, 148), (2, 150, 149), (2, 151, 150), (2, 152, 151), (2, 153, 152), (2, 154, 153), (2, 155, 154), (2, 156, 155), (2, 157, 156), (2, 158, 157), (2, 159, 158), (2, 160, 159), (2, 161, 160), (2, 162, 161), (2, 163, 162), (2, 164, 163), (2, 165, 164), (1, 167, 166), (1, 168, 167), (1, 169, 168), (1, 170, 169), (1, 171, 170), (1, 172, 171), (1, 173, 172), (1, 174, 173), (1, 175, 174), (1, 176, 175), (1, 177, 176), (1, 178, 177), (1, 179, 178), (1, 180, 179), (1, 181, 180), (1, 182, 181), (1, 183, 182), (1, 184, 183), (1, 185, 184), (1, 186, 185), (1, 187, 186), (1, 188, 187), (1, 189, 188), (1, 190, 189), (1, 191, 190), (1, 192, 191), (1, 193, 192), (1, 194, 193), (1, 195, 194), (1, 196, 195), (1, 197, 196), (3, 197, 1), (3, 199, 198), (3, 200, 199), (3, 201, 200), (3, 202, 201), (3, 203, 202), (3, 204, 203), (3, 205, 204), (3, 206, 205), (3, 207, 206), (3, 208, 207), (0, 230, 229), (2, 134, 133), (165, 2, 166), (3, 198, 197), (2, 1, 166), (4, 263, 262), (394, 393, 265, 266), (395, 394, 266, 267), (396, 395, 267, 268), (397, 396, 268, 269), (398, 397, 269, 270), (399, 398, 270, 271), (400, 399, 271, 272), (401, 400, 272, 273), (402, 401, 273, 274), (403, 402, 274, 275), (404, 403, 275, 276), (405, 404, 276, 277), (406, 405, 277, 278), (407, 406, 278, 279), (408, 407, 279, 280), (409, 408, 280, 281), (410, 409, 281, 282), (411, 410, 282, 283), (412, 411, 283, 284), (413, 412, 284, 285), (414, 413, 285, 286), (415, 414, 286, 287), (416, 415, 287, 288), (417, 416, 288, 289), (418, 417, 289, 290), (419, 418, 290, 291), (420, 419, 291, 292), (421, 420, 292, 293), (422, 421, 293, 294), (423, 422, 294, 295), (424, 423, 295, 296), (425, 424, 296, 297), (426, 425, 297, 298), (427, 426, 298, 299), (428, 427, 299, 300), (429, 428, 300, 301), (430, 429, 301, 302), (431, 430, 302, 303), (432, 431, 303, 304), (433, 432, 304, 305), (434, 433, 305, 306), (435, 434, 306, 307), (436, 435, 307, 308), (437, 436, 308, 309), (438, 437, 309, 310), (439, 438, 310, 311), (440, 439, 311, 312), (441, 440, 312, 313), (442, 441, 313, 314), (443, 442, 314, 315), (444, 443, 315, 316), (445, 444, 316, 317), (446, 445, 317, 318), (447, 446, 318, 319), (448, 447, 319, 320), (449, 448, 320, 321), (450, 449, 321, 322), (451, 450, 322, 323), (452, 451, 323, 324), (453, 452, 324, 325), (454, 453, 325, 326), (455, 454, 326, 327), (456, 455, 327, 328), (457, 456, 328, 329), (458, 457, 329, 330), (459, 458, 330, 331), (460, 459, 331, 332), (461, 460, 332, 333), (462, 461, 333, 334), (463, 462, 334, 335), (464, 463, 335, 336), (465, 464, 336, 337), (466, 465, 337, 338), (467, 466, 338, 339), (468, 467, 339, 340), (469, 468, 340, 341), (470, 469, 341, 342), (471, 470, 342, 343), (472, 471, 343, 344), (473, 472, 344, 345), (474, 473, 345, 346), (475, 474, 346, 347), (476, 475, 347, 348), (477, 476, 348, 349), (478, 477, 349, 350), (479, 478, 350, 351), (480, 479, 351, 352), (481, 480, 352, 353), (482, 481, 353, 354), (483, 482, 354, 355), (484, 483, 355, 356), (485, 484, 356, 357), (486, 485, 357, 358), (487, 486, 358, 359), (488, 487, 359, 360), (489, 488, 360, 361), (490, 489, 361, 362), (491, 490, 362, 363), (492, 491, 363, 364), (493, 492, 364, 365), (494, 493, 365, 366), (495, 494, 366, 367), (496, 495, 367, 368), (497, 496, 368, 369), (498, 497, 369, 370), (499, 498, 370, 371), (500, 499, 371, 372), (501, 500, 372, 373), (502, 501, 373, 374), (503, 502, 374, 375), (504, 503, 375, 376), (505, 504, 376, 377), (506, 505, 377, 378), (507, 506, 378, 379), (508, 507, 379, 380), (509, 508, 380, 381), (510, 509, 381, 382), (511, 510, 382, 383), (512, 511, 383, 384), (513, 512, 384, 385), (514, 513, 385, 386), (515, 514, 386, 387), (516, 515, 387, 388), (517, 516, 388, 389), (518, 517, 389, 390), (519, 518, 390, 391), (520, 519, 391, 392), (393, 520, 392, 265), (265, 392, 391, 390, 389, 388, 387, 386, 385, 384, 383, 382, 381, 380, 379, 378, 377, 376, 375, 374, 373, 372, 371, 370, 369, 368, 367, 366, 365, 364, 363, 362, 361, 360, 359, 358, 357, 356, 355, 354, 353, 352, 351, 350, 349, 348, 347, 346, 345, 344, 343, 342, 341, 340, 339, 338, 337, 336, 335, 334, 333, 332, 331, 330, 329, 328, 327, 326, 325, 324, 323, 322, 321, 320, 319, 318, 317, 316, 315, 314, 313, 312, 311, 310, 309, 308, 307, 306, 305, 304, 303, 302, 301, 300, 299, 298, 297, 296, 295, 294, 293, 292, 291, 290, 289, 288, 287, 286, 285, 284, 283, 282, 281, 280, 279, 278, 277, 276, 275, 274, 273, 272, 271, 270, 269, 268, 267, 266), (261, 263, 4), (262, 264, 4), (264, 468, 469), (264, 469, 470), (264, 470, 471), (264, 471, 472), (264, 472, 473), (264, 473, 474), (264, 474, 475), (264, 475, 476), (264, 476, 477), (264, 477, 478), (264, 478, 479), (264, 479, 480), (264, 480, 481), (264, 481, 482), (264, 482, 483), (264, 483, 484), (264, 484, 485), (264, 485, 486), (264, 486, 487), (264, 487, 488), (264, 488, 489), (261, 264, 489), (261, 490, 491), (261, 491, 492), (261, 492, 493), (261, 493, 494), (261, 494, 495), (261, 495, 496), (261, 496, 497), (261, 497, 498), (261, 498, 499), (261, 499, 500), (261, 500, 501), (261, 501, 502), (261, 502, 503), (261, 503, 504), (261, 504, 505), (261, 505, 506), (261, 506, 507), (261, 507, 508), (261, 508, 509), (261, 509, 510), (261, 510, 511), (261, 511, 512), (261, 512, 513), (261, 513, 514), (261, 514, 515), (261, 515, 516), (261, 516, 517), (261, 517, 518), (261, 518, 519), (261, 519, 520), (261, 520, 393), (263, 261, 393), (263, 394, 395), (263, 395, 396), (263, 396, 397), (263, 397, 398), (263, 398, 399), (263, 399, 400), (263, 400, 401), (263, 401, 402), (263, 402, 403), (263, 403, 404), (263, 404, 405), (263, 405, 406), (263, 406, 407), (263, 407, 408), (263, 408, 409), (263, 409, 410), (263, 410, 411), (263, 411, 412), (263, 412, 413), (263, 413, 414), (263, 414, 415), (263, 415, 416), (263, 416, 417), (263, 417, 418), (263, 418, 419), (263, 419, 420), (263, 420, 421), (263, 421, 422), (263, 422, 423), (263, 423, 424), (263, 424, 425), (262, 426, 427), (262, 427, 428), (262, 428, 429), (262, 429, 430), (262, 430, 431), (262, 431, 432), (262, 432, 433), (262, 433, 434), (262, 434, 435), (262, 435, 436), (262, 436, 437), (262, 437, 438), (262, 438, 439), (262, 439, 440), (262, 440, 441), (262, 441, 442), (262, 442, 443), (262, 443, 444), (262, 444, 445), (262, 445, 446), (262, 446, 447), (262, 447, 448), (262, 448, 449), (262, 449, 450), (262, 450, 451), (262, 451, 452), (262, 452, 453), (262, 453, 454), (262, 454, 455), (262, 455, 456), (262, 456, 457), (264, 262, 457), (264, 458, 459), (264, 459, 460), (264, 460, 461), (264, 461, 462), (264, 462, 463), (264, 463, 464), (264, 464, 465), (264, 465, 466), (264, 466, 467), (264, 467, 468), (261, 489, 490), (263, 393, 394), (425, 426, 263), (264, 457, 458), (263, 426, 262), (4, 264, 3)])
me_plane_003.update()

# ---- objects
ob_plane = bpy.data.objects.new('Plane', me_plane_001)
ob_plane_001 = bpy.data.objects.new('Plane.001', me_plane_003)

# ---- transforms, parenting, visibility, modifiers, constraints
ob_plane.location = (0.117, 0.0, 0.0)
_m = ob_plane.modifiers.new('Mirror', 'MIRROR')
_m.use_axis = (False, False, True)
ob_plane_001.location = (0.0, 0.0, 0.0)

# ---- collection membership
col_collection.objects.link(ob_plane)
col_collection.objects.link(ob_plane_001)

# ---- scene / render settings (as saved in the file)
scene.frame_start = 1; scene.frame_end = 250; scene.frame_set(1)
scene.render.engine = 'BLENDER_EEVEE_NEXT'
scene.cycles.sampling_pattern = 'TABULATED_SOBOL'
scene.view_settings.view_transform = 'Filmic'
bpy.context.view_layer.update()

# ---- added for rendering (the .blend has no active camera and no usable light): camera, sun
cam_auto = bpy.data.cameras.new('AutoCamera')
cam_auto.lens = 50.0
cam_auto.sensor_width = 36.0
cam_auto.clip_end = 1000.0
ob_auto_camera = bpy.data.objects.new('AutoCamera', cam_auto)
scene.collection.objects.link(ob_auto_camera)
ob_auto_camera.location = (0.243559, -0.222054, 0.148036)
ob_auto_camera.rotation_euler = (1.09748, -7.21219e-08, 0.694738)
scene.camera = ob_auto_camera
light_auto_sun = bpy.data.lights.new('AutoSun', 'SUN')
light_auto_sun.energy = 3.0
light_auto_sun.angle = 0.0523599
ob_auto_sun = bpy.data.objects.new('AutoSun', light_auto_sun)
scene.collection.objects.link(ob_auto_sun)
ob_auto_sun.rotation_euler = (0.872665, 0.174533, 0.523599)
bpy.context.view_layer.update()
